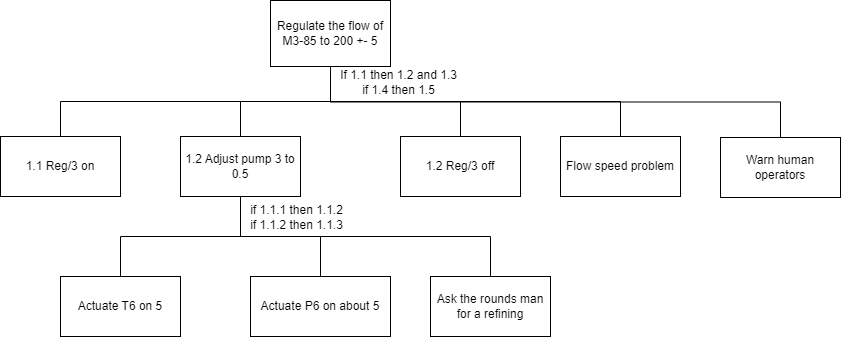

The diagram above was exported from draw.io. Its source (the exported page's mxGraphModel, read from the mxfile embedded in the PNG):
<mxGraphModel dx="1018" dy="619" grid="1" gridSize="10" guides="1" tooltips="1" connect="1" arrows="1" fold="1" page="1" pageScale="1" pageWidth="827" pageHeight="1169" math="0" shadow="0">
  <root>
    <mxCell id="0" />
    <mxCell id="1" parent="0" />
    <mxCell id="3rT74jUYtBh-YsQsa9Nh-2" style="edgeStyle=orthogonalEdgeStyle;rounded=0;orthogonalLoop=1;jettySize=auto;html=1;exitX=0.5;exitY=1;exitDx=0;exitDy=0;endArrow=none;endFill=0;entryX=0.5;entryY=0;entryDx=0;entryDy=0;" edge="1" parent="1" source="3rT74jUYtBh-YsQsa9Nh-1" target="3rT74jUYtBh-YsQsa9Nh-3">
      <mxGeometry relative="1" as="geometry">
        <mxPoint x="240" y="280" as="targetPoint" />
      </mxGeometry>
    </mxCell>
    <mxCell id="3rT74jUYtBh-YsQsa9Nh-7" style="edgeStyle=orthogonalEdgeStyle;rounded=0;orthogonalLoop=1;jettySize=auto;html=1;exitX=0.5;exitY=1;exitDx=0;exitDy=0;entryX=0.5;entryY=0;entryDx=0;entryDy=0;endArrow=none;endFill=0;" edge="1" parent="1" source="3rT74jUYtBh-YsQsa9Nh-1" target="3rT74jUYtBh-YsQsa9Nh-6">
      <mxGeometry relative="1" as="geometry" />
    </mxCell>
    <mxCell id="3rT74jUYtBh-YsQsa9Nh-12" style="edgeStyle=orthogonalEdgeStyle;rounded=0;orthogonalLoop=1;jettySize=auto;html=1;exitX=0.5;exitY=1;exitDx=0;exitDy=0;endArrow=none;endFill=0;" edge="1" parent="1" source="3rT74jUYtBh-YsQsa9Nh-1" target="3rT74jUYtBh-YsQsa9Nh-5">
      <mxGeometry relative="1" as="geometry" />
    </mxCell>
    <mxCell id="3rT74jUYtBh-YsQsa9Nh-19" style="edgeStyle=orthogonalEdgeStyle;rounded=0;orthogonalLoop=1;jettySize=auto;html=1;exitX=0.5;exitY=1;exitDx=0;exitDy=0;entryX=0.5;entryY=0;entryDx=0;entryDy=0;endArrow=none;endFill=0;" edge="1" parent="1" source="3rT74jUYtBh-YsQsa9Nh-1" target="3rT74jUYtBh-YsQsa9Nh-18">
      <mxGeometry relative="1" as="geometry" />
    </mxCell>
    <mxCell id="3rT74jUYtBh-YsQsa9Nh-22" style="edgeStyle=orthogonalEdgeStyle;rounded=0;orthogonalLoop=1;jettySize=auto;html=1;exitX=0.5;exitY=1;exitDx=0;exitDy=0;entryX=0.5;entryY=0;entryDx=0;entryDy=0;endArrow=none;endFill=0;" edge="1" parent="1" source="3rT74jUYtBh-YsQsa9Nh-1" target="3rT74jUYtBh-YsQsa9Nh-20">
      <mxGeometry relative="1" as="geometry" />
    </mxCell>
    <mxCell id="3rT74jUYtBh-YsQsa9Nh-1" value="Regulate the flow of M3-85 to 200 +- 5" style="rounded=0;whiteSpace=wrap;html=1;" vertex="1" parent="1">
      <mxGeometry x="310" y="134" width="120" height="66" as="geometry" />
    </mxCell>
    <mxCell id="3rT74jUYtBh-YsQsa9Nh-3" value="1.2 Reg/3 off" style="rounded=0;whiteSpace=wrap;html=1;" vertex="1" parent="1">
      <mxGeometry x="440" y="270" width="120" height="60" as="geometry" />
    </mxCell>
    <mxCell id="3rT74jUYtBh-YsQsa9Nh-5" value="1.1 Reg/3 on" style="rounded=0;whiteSpace=wrap;html=1;" vertex="1" parent="1">
      <mxGeometry x="40" y="270" width="120" height="60" as="geometry" />
    </mxCell>
    <mxCell id="3rT74jUYtBh-YsQsa9Nh-10" style="edgeStyle=orthogonalEdgeStyle;rounded=0;orthogonalLoop=1;jettySize=auto;html=1;exitX=0.5;exitY=1;exitDx=0;exitDy=0;entryX=0.5;entryY=0;entryDx=0;entryDy=0;endArrow=none;endFill=0;" edge="1" parent="1" source="3rT74jUYtBh-YsQsa9Nh-6" target="3rT74jUYtBh-YsQsa9Nh-9">
      <mxGeometry relative="1" as="geometry" />
    </mxCell>
    <mxCell id="3rT74jUYtBh-YsQsa9Nh-14" style="edgeStyle=orthogonalEdgeStyle;rounded=0;orthogonalLoop=1;jettySize=auto;html=1;exitX=0.5;exitY=1;exitDx=0;exitDy=0;entryX=0.5;entryY=0;entryDx=0;entryDy=0;endArrow=none;endFill=0;" edge="1" parent="1" source="3rT74jUYtBh-YsQsa9Nh-6" target="3rT74jUYtBh-YsQsa9Nh-13">
      <mxGeometry relative="1" as="geometry" />
    </mxCell>
    <mxCell id="3rT74jUYtBh-YsQsa9Nh-16" style="edgeStyle=orthogonalEdgeStyle;rounded=0;orthogonalLoop=1;jettySize=auto;html=1;exitX=0.5;exitY=1;exitDx=0;exitDy=0;endArrow=none;endFill=0;" edge="1" parent="1" source="3rT74jUYtBh-YsQsa9Nh-6" target="3rT74jUYtBh-YsQsa9Nh-15">
      <mxGeometry relative="1" as="geometry" />
    </mxCell>
    <mxCell id="3rT74jUYtBh-YsQsa9Nh-6" value="1.2 Adjust pump 3 to 0.5" style="rounded=0;whiteSpace=wrap;html=1;" vertex="1" parent="1">
      <mxGeometry x="220" y="270" width="120" height="60" as="geometry" />
    </mxCell>
    <mxCell id="3rT74jUYtBh-YsQsa9Nh-9" value="Actuate T6 on 5" style="rounded=0;whiteSpace=wrap;html=1;" vertex="1" parent="1">
      <mxGeometry x="100" y="410" width="120" height="60" as="geometry" />
    </mxCell>
    <mxCell id="3rT74jUYtBh-YsQsa9Nh-11" value="If 1.1 then 1.2 and 1.3&lt;br&gt;if 1.4 then 1.5" style="text;html=1;align=center;verticalAlign=middle;resizable=0;points=[];autosize=1;strokeColor=none;fillColor=none;" vertex="1" parent="1">
      <mxGeometry x="368" y="196" width="140" height="40" as="geometry" />
    </mxCell>
    <mxCell id="3rT74jUYtBh-YsQsa9Nh-13" value="Actuate P6 on about 5" style="rounded=0;whiteSpace=wrap;html=1;" vertex="1" parent="1">
      <mxGeometry x="290" y="410" width="140" height="60" as="geometry" />
    </mxCell>
    <mxCell id="3rT74jUYtBh-YsQsa9Nh-15" value="Ask the rounds man for a refining" style="rounded=0;whiteSpace=wrap;html=1;" vertex="1" parent="1">
      <mxGeometry x="470" y="410" width="120" height="60" as="geometry" />
    </mxCell>
    <mxCell id="3rT74jUYtBh-YsQsa9Nh-17" value="if 1.1.1 then 1.1.2&lt;br&gt;if 1.1.2 then 1.1.3" style="text;html=1;align=center;verticalAlign=middle;resizable=0;points=[];autosize=1;strokeColor=none;fillColor=none;" vertex="1" parent="1">
      <mxGeometry x="276" y="331" width="120" height="40" as="geometry" />
    </mxCell>
    <mxCell id="3rT74jUYtBh-YsQsa9Nh-18" value="Flow speed problem" style="rounded=0;whiteSpace=wrap;html=1;" vertex="1" parent="1">
      <mxGeometry x="600" y="270" width="120" height="60" as="geometry" />
    </mxCell>
    <mxCell id="3rT74jUYtBh-YsQsa9Nh-20" value="Warn human operators" style="rounded=0;whiteSpace=wrap;html=1;" vertex="1" parent="1">
      <mxGeometry x="760" y="271" width="120" height="60" as="geometry" />
    </mxCell>
  </root>
</mxGraphModel>